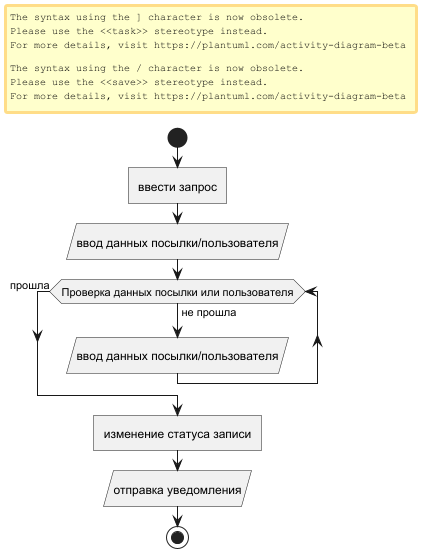

The diagram above was rendered by PlantUML. Its source (embedded in the PNG):
@startuml
start
:ввести запрос]
:ввод данных посылки/пользователя/
while (Проверка данных посылки или пользователя) is (не прошла)
:ввод данных посылки/пользователя/
endwhile (прошла)
:изменение статуса записи]
:отправка уведомления/
stop
@enduml